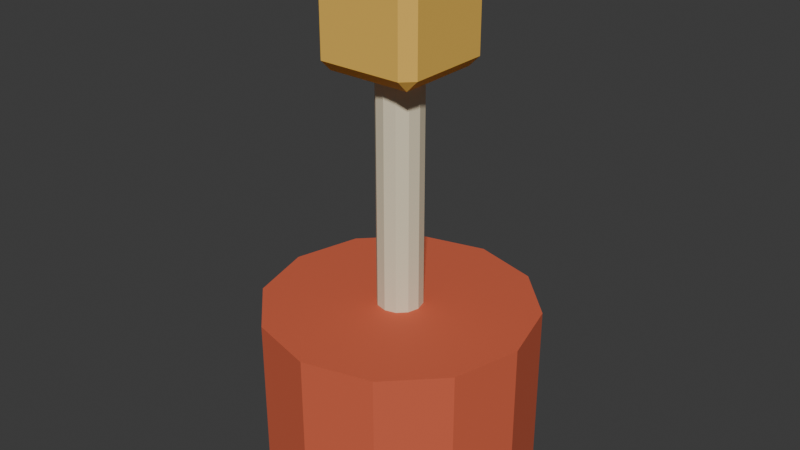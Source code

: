 # Source: harbour_beacon.blend  (saved by Blender 5.2.45; exported with 4.5.12 LTS)
import bpy
from mathutils import Matrix  # noqa: F401  (used for matrix-valued properties, if any)

bpy.ops.wm.read_factory_settings(use_empty=True)
scene = bpy.context.scene
scene.name = 'Scene'

# ---- collections
col_collection = bpy.data.collections.new('Collection'); scene.collection.children.link(col_collection)

# ---- materials (node trees are filled in below, after node groups)
mat_harbour_beacon_palette = bpy.data.materials.new('harbour_beacon palette')

# ---- material node trees
mat_harbour_beacon_palette.use_nodes = True; mat_harbour_beacon_palette.node_tree.nodes.clear()
_N = mat_harbour_beacon_palette.node_tree.nodes; _L = mat_harbour_beacon_palette.node_tree.links
n0 = _N.new('ShaderNodeBsdfPrincipled'); n0.name = 'Principled BSDF'; n0.location = (-200, 100)
n0.inputs[2].default_value = 0.78
n0.inputs[10].default_value = 0.005
n1 = _N.new('ShaderNodeOutputMaterial'); n1.name = 'Material Output'; n1.location = (200, 100)
n2 = _N.new('ShaderNodeVertexColor'); n2.name = 'Color Attribute'; n2.location = (0, 0)
n2.layer_name = 'Color'
_L.new(n0.outputs[0], n1.inputs[0])
_L.new(n2.outputs[0], n0.inputs[0])
n1.is_active_output = True

# ---- world
world_world = bpy.data.worlds.new('World'); scene.world = world_world
world_world.use_nodes = True; world_world.node_tree.nodes.clear()
_N = world_world.node_tree.nodes; _L = world_world.node_tree.links
n0 = _N.new('ShaderNodeOutputWorld'); n0.name = 'World Output'; n0.location = (200, 100)
n1 = _N.new('ShaderNodeBackground'); n1.name = 'Background'; n1.location = (-200, 100)
n1.inputs[0].default_value = (0.05088, 0.05088, 0.05088, 1.0)
_L.new(n1.outputs[0], n0.inputs[0])
n0.is_active_output = True
world_world.color = (0.05088, 0.05088, 0.05088)
world_world.sun_shadow_jitter_overblur = 0.0

# ---- meshes
me_cylinder_107 = bpy.data.meshes.new('Cylinder.107')
me_cylinder_107.from_pydata([(0.0, 0.48, -0.3), (0.0, 0.48, 0.3), (0.24, 0.4157, -0.3), (0.24, 0.4157, 0.3), (0.4157, 0.24, -0.3), (0.4157, 0.24, 0.3), (0.48, 0.0, -0.3), (0.48, 0.0, 0.3), (0.4157, -0.24, -0.3), (0.4157, -0.24, 0.3), (0.24, -0.4157, -0.3), (0.24, -0.4157, 0.3), (0.0, -0.48, -0.3), (0.0, -0.48, 0.3), (-0.24, -0.4157, -0.3), (-0.24, -0.4157, 0.3), (-0.4157, -0.24, -0.3), (-0.4157, -0.24, 0.3), (-0.48, 0.0, -0.3), (-0.48, 0.0, 0.3), (-0.4157, 0.24, -0.3), (-0.4157, 0.24, 0.3), (-0.24, 0.4157, -0.3), (-0.24, 0.4157, 0.3), (0.0, 0.08, 0.1), (0.0, 0.08, 1.3), (0.04, 0.06928, 0.1), (0.04, 0.06928, 1.3), (0.06928, 0.04, 0.1), (0.06928, 0.04, 1.3), (0.08, 0.0, 0.1), (0.08, 0.0, 1.3), (0.06928, -0.04, 0.1), (0.06928, -0.04, 1.3), (0.04, -0.06928, 0.1), (0.04, -0.06928, 1.3), (0.0, -0.08, 0.1), (0.0, -0.08, 1.3), (-0.04, -0.06928, 0.1), (-0.04, -0.06928, 1.3), (-0.06928, -0.04, 0.1), (-0.06928, -0.04, 1.3), (-0.08, 0.0, 0.1), (-0.08, 0.0, 1.3), (-0.06928, 0.04, 0.1), (-0.06928, 0.04, 1.3), (-0.04, 0.06928, 0.1), (-0.04, 0.06928, 1.3), (-0.15, -0.15, 1.125), (-0.15, -0.19, 1.165), (-0.19, -0.15, 1.165), (-0.15, -0.19, 1.435), (-0.15, -0.15, 1.475), (-0.19, -0.15, 1.435), (-0.15, 0.15, 1.125), (-0.19, 0.15, 1.165), (-0.15, 0.19, 1.165), (-0.15, 0.15, 1.475), (-0.15, 0.19, 1.435), (-0.19, 0.15, 1.435), (0.15, -0.15, 1.125), (0.19, -0.15, 1.165), (0.15, -0.19, 1.165), (0.15, -0.15, 1.475), (0.15, -0.19, 1.435), (0.19, -0.15, 1.435), (0.15, 0.15, 1.125), (0.15, 0.19, 1.165), (0.19, 0.15, 1.165), (0.15, 0.15, 1.475), (0.19, 0.15, 1.435), (0.15, 0.19, 1.435)], [], [(0, 1, 3, 2), (2, 3, 5, 4), (4, 5, 7, 6), (6, 7, 9, 8), (8, 9, 11, 10), (10, 11, 13, 12), (12, 13, 15, 14), (14, 15, 17, 16), (16, 17, 19, 18), (18, 19, 21, 20), (3, 1, 23, 21, 19, 17, 15, 13, 11, 9, 7, 5), (20, 21, 23, 22), (22, 23, 1, 0), (0, 2, 4, 6, 8, 10, 12, 14, 16, 18, 20, 22), (24, 25, 27, 26), (26, 27, 29, 28), (28, 29, 31, 30), (30, 31, 33, 32), (32, 33, 35, 34), (34, 35, 37, 36), (36, 37, 39, 38), (38, 39, 41, 40), (40, 41, 43, 42), (42, 43, 45, 44), (27, 25, 47, 45, 43, 41, 39, 37, 35, 33, 31, 29), (44, 45, 47, 46), (46, 47, 25, 24), (24, 26, 28, 30, 32, 34, 36, 38, 40, 42, 44, 46), (48, 49, 50), (51, 52, 53), (54, 55, 56), (57, 58, 59), (60, 61, 62), (63, 64, 65), (66, 67, 68), (69, 70, 71), (54, 48, 50, 55), (49, 51, 53, 50), (52, 57, 59, 53), (58, 56, 55, 59), (66, 54, 56, 67), (57, 69, 71, 58), (70, 68, 67, 71), (60, 66, 68, 61), (69, 63, 65, 70), (64, 62, 61, 65), (48, 60, 62, 49), (63, 52, 51, 64), (54, 66, 60, 48), (50, 53, 59, 55), (62, 64, 51, 49), (69, 57, 52, 63), (56, 58, 71, 67), (68, 70, 65, 61)])
_uv = me_cylinder_107.uv_layers.new(name='UVMap')
_uv.uv.foreach_set('vector', [1.0, 0.5, 1.0, 1.0, 0.9167, 1.0, 0.9167, 0.5, 0.9167, 0.5, 0.9167, 1.0, 0.8333, 1.0, 0.8333, 0.5, 0.8333, 0.5, 0.8333, 1.0, 0.75, 1.0, 0.75, 0.5, 0.75, 0.5, 0.75, 1.0, 0.6667, 1.0, 0.6667, 0.5, 0.6667, 0.5, 0.6667, 1.0, 0.5833, 1.0, 0.5833, 0.5, 0.5833, 0.5, 0.5833, 1.0, 0.5, 1.0, 0.5, 0.5, 0.5, 0.5, 0.5, 1.0, 0.4167, 1.0, 0.4167, 0.5, 0.4167, 0.5, 0.4167, 1.0, 0.3333, 1.0, 0.3333, 0.5, 0.3333, 0.5, 0.3333, 1.0, 0.25, 1.0, 0.25, 0.5, 0.25, 0.5, 0.25, 1.0, 0.1667, 1.0, 0.1667, 0.5, 0.37, 0.4578, 0.25, 0.49, 0.13, 0.4578, 0.04215, 0.37, 0.01, 0.25, 0.04215, 0.13, 0.13, 0.04215, 0.25, 0.01, 0.37, 0.04215, 0.4578, 0.13, 0.49, 0.25, 0.4578, 0.37, 0.1667, 0.5, 0.1667, 1.0, 0.08333, 1.0, 0.08333, 0.5, 0.08333, 0.5, 0.08333, 1.0, 7.451e-08, 1.0, 7.451e-08, 0.5, 0.75, 0.49, 0.87, 0.4578, 0.9578, 0.37, 0.99, 0.25, 0.9578, 0.13, 0.87, 0.04215, 0.75, 0.01, 0.63, 0.04215, 0.5422, 0.13, 0.51, 0.25, 0.5422, 0.37, 0.63, 0.4578, 1.0, 0.5, 1.0, 1.0, 0.9167, 1.0, 0.9167, 0.5, 0.9167, 0.5, 0.9167, 1.0, 0.8333, 1.0, 0.8333, 0.5, 0.8333, 0.5, 0.8333, 1.0, 0.75, 1.0, 0.75, 0.5, 0.75, 0.5, 0.75, 1.0, 0.6667, 1.0, 0.6667, 0.5, 0.6667, 0.5, 0.6667, 1.0, 0.5833, 1.0, 0.5833, 0.5, 0.5833, 0.5, 0.5833, 1.0, 0.5, 1.0, 0.5, 0.5, 0.5, 0.5, 0.5, 1.0, 0.4167, 1.0, 0.4167, 0.5, 0.4167, 0.5, 0.4167, 1.0, 0.3333, 1.0, 0.3333, 0.5, 0.3333, 0.5, 0.3333, 1.0, 0.25, 1.0, 0.25, 0.5, 0.25, 0.5, 0.25, 1.0, 0.1667, 1.0, 0.1667, 0.5, 0.37, 0.4578, 0.25, 0.49, 0.13, 0.4578, 0.04215, 0.37, 0.01, 0.25, 0.04215, 0.13, 0.13, 0.04215, 0.25, 0.01, 0.37, 0.04215, 0.4578, 0.13, 0.49, 0.25, 0.4578, 0.37, 0.1667, 0.5, 0.1667, 1.0, 0.08333, 1.0, 0.08333, 0.5, 0.08333, 0.5, 0.08333, 1.0, 7.451e-08, 1.0, 7.451e-08, 0.5, 0.75, 0.49, 0.87, 0.4578, 0.9578, 0.37, 0.99, 0.25, 0.9578, 0.13, 0.87, 0.04215, 0.75, 0.01, 0.63, 0.04215, 0.5422, 0.13, 0.51, 0.25, 0.5422, 0.37, 0.63, 0.4578, 0.1513, 0.7237, 0.1513, 0.75, 0.125, 0.7237, 0.5964, 0.0, 0.625, 0.02632, 0.5964, 0.02632, 0.1513, 0.5263, 0.125, 0.5263, 0.1513, 0.5, 0.625, 0.2412, 0.5964, 0.2697, 0.5964, 0.2237, 0.3487, 0.7237, 0.3964, 0.7237, 0.3761, 0.7632, 0.6382, 0.75, 0.5964, 0.7763, 0.5964, 0.7303, 0.3487, 0.5263, 0.3761, 0.4868, 0.3964, 0.5263, 0.6382, 0.5, 0.5964, 0.5197, 0.5964, 0.4737, 0.1513, 0.5263, 0.1513, 0.7237, 0.125, 0.7237, 0.125, 0.5263, 0.4036, 0.0, 0.5964, 0.0, 0.5964, 0.02632, 0.4036, 0.02632, 0.625, 0.02632, 0.625, 0.2412, 0.5964, 0.2237, 0.5964, 0.02632, 0.5964, 0.2697, 0.4036, 0.2763, 0.4036, 0.2237, 0.5964, 0.2237, 0.3487, 0.5263, 0.1513, 0.5263, 0.1513, 0.5, 0.3761, 0.4868, 0.625, 0.2412, 0.6382, 0.5, 0.5964, 0.4737, 0.5964, 0.2697, 0.5964, 0.5197, 0.3964, 0.5263, 0.3761, 0.4868, 0.5964, 0.4737, 0.3487, 0.7237, 0.3487, 0.5263, 0.3964, 0.5263, 0.3964, 0.7237, 0.6382, 0.5, 0.6382, 0.75, 0.5964, 0.7303, 0.5964, 0.5197, 0.5964, 0.7763, 0.3761, 0.7632, 0.3964, 0.7237, 0.5964, 0.7303, 0.1513, 0.7237, 0.3487, 0.7237, 0.3761, 0.7632, 0.1513, 0.75, 0.6382, 0.75, 0.625, 0.9737, 0.5964, 0.9737, 0.5964, 0.7763, 0.1513, 0.5263, 0.3487, 0.5263, 0.3487, 0.7237, 0.1513, 0.7237, 0.4036, 0.02632, 0.5964, 0.02632, 0.5964, 0.2237, 0.4036, 0.2237, 0.3761, 0.7632, 0.5964, 0.7763, 0.5964, 0.9737, 0.4036, 0.9737, 0.6382, 0.5, 0.8487, 0.5263, 0.8487, 0.7237, 0.6382, 0.75, 0.4036, 0.2763, 0.5964, 0.2697, 0.5964, 0.4737, 0.3761, 0.4868, 0.3964, 0.5263, 0.5964, 0.5197, 0.5964, 0.7303, 0.3964, 0.7237])
_ca = me_cylinder_107.color_attributes.new('Color', 'BYTE_COLOR', 'CORNER')
_ca.data.foreach_set('color', [0.6514, 0.1195, 0.05448, 1.0, 0.6514, 0.1195, 0.05448, 1.0, 0.6514, 0.1195, 0.05448, 1.0, 0.6514, 0.1195, 0.05448, 1.0, 0.6514, 0.1195, 0.05448, 1.0, 0.6514, 0.1195, 0.05448, 1.0, 0.6514, 0.1195, 0.05448, 1.0, 0.6514, 0.1195, 0.05448, 1.0, 0.6514, 0.1195, 0.05448, 1.0, 0.6514, 0.1195, 0.05448, 1.0, 0.6514, 0.1195, 0.05448, 1.0, 0.6514, 0.1195, 0.05448, 1.0, 0.6514, 0.1195, 0.05448, 1.0, 0.6514, 0.1195, 0.05448, 1.0, 0.6514, 0.1195, 0.05448, 1.0, 0.6514, 0.1195, 0.05448, 1.0, 0.6514, 0.1195, 0.05448, 1.0, 0.6514, 0.1195, 0.05448, 1.0, 0.6514, 0.1195, 0.05448, 1.0, 0.6514, 0.1195, 0.05448, 1.0, 0.6514, 0.1195, 0.05448, 1.0, 0.6514, 0.1195, 0.05448, 1.0, 0.6514, 0.1195, 0.05448, 1.0, 0.6514, 0.1195, 0.05448, 1.0, 0.6514, 0.1195, 0.05448, 1.0, 0.6514, 0.1195, 0.05448, 1.0, 0.6514, 0.1195, 0.05448, 1.0, 0.6514, 0.1195, 0.05448, 1.0, 0.6514, 0.1195, 0.05448, 1.0, 0.6514, 0.1195, 0.05448, 1.0, 0.6514, 0.1195, 0.05448, 1.0, 0.6514, 0.1195, 0.05448, 1.0, 0.6514, 0.1195, 0.05448, 1.0, 0.6514, 0.1195, 0.05448, 1.0, 0.6514, 0.1195, 0.05448, 1.0, 0.6514, 0.1195, 0.05448, 1.0, 0.6514, 0.1195, 0.05448, 1.0, 0.6514, 0.1195, 0.05448, 1.0, 0.6514, 0.1195, 0.05448, 1.0, 0.6514, 0.1195, 0.05448, 1.0, 0.6514, 0.1195, 0.05448, 1.0, 0.6514, 0.1195, 0.05448, 1.0, 0.6514, 0.1195, 0.05448, 1.0, 0.6514, 0.1195, 0.05448, 1.0, 0.6514, 0.1195, 0.05448, 1.0, 0.6514, 0.1195, 0.05448, 1.0, 0.6514, 0.1195, 0.05448, 1.0, 0.6514, 0.1195, 0.05448, 1.0, 0.6514, 0.1195, 0.05448, 1.0, 0.6514, 0.1195, 0.05448, 1.0, 0.6514, 0.1195, 0.05448, 1.0, 0.6514, 0.1195, 0.05448, 1.0, 0.6514, 0.1195, 0.05448, 1.0, 0.6514, 0.1195, 0.05448, 1.0, 0.6514, 0.1195, 0.05448, 1.0, 0.6514, 0.1195, 0.05448, 1.0, 0.6514, 0.1195, 0.05448, 1.0, 0.6514, 0.1195, 0.05448, 1.0, 0.6514, 0.1195, 0.05448, 1.0, 0.6514, 0.1195, 0.05448, 1.0, 0.6514, 0.1195, 0.05448, 1.0, 0.6514, 0.1195, 0.05448, 1.0, 0.6514, 0.1195, 0.05448, 1.0, 0.6514, 0.1195, 0.05448, 1.0, 0.6514, 0.1195, 0.05448, 1.0, 0.6514, 0.1195, 0.05448, 1.0, 0.6514, 0.1195, 0.05448, 1.0, 0.6514, 0.1195, 0.05448, 1.0, 0.6514, 0.1195, 0.05448, 1.0, 0.6514, 0.1195, 0.05448, 1.0, 0.6514, 0.1195, 0.05448, 1.0, 0.6514, 0.1195, 0.05448, 1.0, 0.7835, 0.7011, 0.5029, 1.0, 0.7835, 0.7011, 0.5029, 1.0, 0.7835, 0.7011, 0.5029, 1.0, 0.7835, 0.7011, 0.5029, 1.0, 0.7835, 0.7011, 0.5029, 1.0, 0.7835, 0.7011, 0.5029, 1.0, 0.7835, 0.7011, 0.5029, 1.0, 0.7835, 0.7011, 0.5029, 1.0, 0.7835, 0.7011, 0.5029, 1.0, 0.7835, 0.7011, 0.5029, 1.0, 0.7835, 0.7011, 0.5029, 1.0, 0.7835, 0.7011, 0.5029, 1.0, 0.7835, 0.7011, 0.5029, 1.0, 0.7835, 0.7011, 0.5029, 1.0, 0.7835, 0.7011, 0.5029, 1.0, 0.7835, 0.7011, 0.5029, 1.0, 0.7835, 0.7011, 0.5029, 1.0, 0.7835, 0.7011, 0.5029, 1.0, 0.7835, 0.7011, 0.5029, 1.0, 0.7835, 0.7011, 0.5029, 1.0, 0.7835, 0.7011, 0.5029, 1.0, 0.7835, 0.7011, 0.5029, 1.0, 0.7835, 0.7011, 0.5029, 1.0, 0.7835, 0.7011, 0.5029, 1.0, 0.7835, 0.7011, 0.5029, 1.0, 0.7835, 0.7011, 0.5029, 1.0, 0.7835, 0.7011, 0.5029, 1.0, 0.7835, 0.7011, 0.5029, 1.0, 0.7835, 0.7011, 0.5029, 1.0, 0.7835, 0.7011, 0.5029, 1.0, 0.7835, 0.7011, 0.5029, 1.0, 0.7835, 0.7011, 0.5029, 1.0, 0.7835, 0.7011, 0.5029, 1.0, 0.7835, 0.7011, 0.5029, 1.0, 0.7835, 0.7011, 0.5029, 1.0, 0.7835, 0.7011, 0.5029, 1.0, 0.7835, 0.7011, 0.5029, 1.0, 0.7835, 0.7011, 0.5029, 1.0, 0.7835, 0.7011, 0.5029, 1.0, 0.7835, 0.7011, 0.5029, 1.0, 0.7835, 0.7011, 0.5029, 1.0, 0.7835, 0.7011, 0.5029, 1.0, 0.7835, 0.7011, 0.5029, 1.0, 0.7835, 0.7011, 0.5029, 1.0, 0.7835, 0.7011, 0.5029, 1.0, 0.7835, 0.7011, 0.5029, 1.0, 0.7835, 0.7011, 0.5029, 1.0, 0.7835, 0.7011, 0.5029, 1.0, 0.7835, 0.7011, 0.5029, 1.0, 0.7835, 0.7011, 0.5029, 1.0, 0.7835, 0.7011, 0.5029, 1.0, 0.7835, 0.7011, 0.5029, 1.0, 0.7835, 0.7011, 0.5029, 1.0, 0.7835, 0.7011, 0.5029, 1.0, 0.7835, 0.7011, 0.5029, 1.0, 0.7835, 0.7011, 0.5029, 1.0, 0.7835, 0.7011, 0.5029, 1.0, 0.7835, 0.7011, 0.5029, 1.0, 0.7835, 0.7011, 0.5029, 1.0, 0.7835, 0.7011, 0.5029, 1.0, 0.7835, 0.7011, 0.5029, 1.0, 0.7835, 0.7011, 0.5029, 1.0, 0.7835, 0.7011, 0.5029, 1.0, 0.7835, 0.7011, 0.5029, 1.0, 0.7835, 0.7011, 0.5029, 1.0, 0.7835, 0.7011, 0.5029, 1.0, 0.7835, 0.7011, 0.5029, 1.0, 0.7835, 0.7011, 0.5029, 1.0, 0.7835, 0.7011, 0.5029, 1.0, 0.7835, 0.7011, 0.5029, 1.0, 0.7835, 0.7011, 0.5029, 1.0, 0.7835, 0.7011, 0.5029, 1.0, 0.8469, 0.5089, 0.09084, 1.0, 0.8469, 0.5089, 0.09084, 1.0, 0.8469, 0.5089, 0.09084, 1.0, 0.8469, 0.5089, 0.09084, 1.0, 0.8469, 0.5089, 0.09084, 1.0, 0.8469, 0.5089, 0.09084, 1.0, 0.8469, 0.5089, 0.09084, 1.0, 0.8469, 0.5089, 0.09084, 1.0, 0.8469, 0.5089, 0.09084, 1.0, 0.8469, 0.5089, 0.09084, 1.0, 0.8469, 0.5089, 0.09084, 1.0, 0.8469, 0.5089, 0.09084, 1.0, 0.8469, 0.5089, 0.09084, 1.0, 0.8469, 0.5089, 0.09084, 1.0, 0.8469, 0.5089, 0.09084, 1.0, 0.8469, 0.5089, 0.09084, 1.0, 0.8469, 0.5089, 0.09084, 1.0, 0.8469, 0.5089, 0.09084, 1.0, 0.8469, 0.5089, 0.09084, 1.0, 0.8469, 0.5089, 0.09084, 1.0, 0.8469, 0.5089, 0.09084, 1.0, 0.8469, 0.5089, 0.09084, 1.0, 0.8469, 0.5089, 0.09084, 1.0, 0.8469, 0.5089, 0.09084, 1.0, 0.8469, 0.5089, 0.09084, 1.0, 0.8469, 0.5089, 0.09084, 1.0, 0.8469, 0.5089, 0.09084, 1.0, 0.8469, 0.5089, 0.09084, 1.0, 0.8469, 0.5089, 0.09084, 1.0, 0.8469, 0.5089, 0.09084, 1.0, 0.8469, 0.5089, 0.09084, 1.0, 0.8469, 0.5089, 0.09084, 1.0, 0.8469, 0.5089, 0.09084, 1.0, 0.8469, 0.5089, 0.09084, 1.0, 0.8469, 0.5089, 0.09084, 1.0, 0.8469, 0.5089, 0.09084, 1.0, 0.8469, 0.5089, 0.09084, 1.0, 0.8469, 0.5089, 0.09084, 1.0, 0.8469, 0.5089, 0.09084, 1.0, 0.8469, 0.5089, 0.09084, 1.0, 0.8469, 0.5089, 0.09084, 1.0, 0.8469, 0.5089, 0.09084, 1.0, 0.8469, 0.5089, 0.09084, 1.0, 0.8469, 0.5089, 0.09084, 1.0, 0.8469, 0.5089, 0.09084, 1.0, 0.8469, 0.5089, 0.09084, 1.0, 0.8469, 0.5089, 0.09084, 1.0, 0.8469, 0.5089, 0.09084, 1.0, 0.8469, 0.5089, 0.09084, 1.0, 0.8469, 0.5089, 0.09084, 1.0, 0.8469, 0.5089, 0.09084, 1.0, 0.8469, 0.5089, 0.09084, 1.0, 0.8469, 0.5089, 0.09084, 1.0, 0.8469, 0.5089, 0.09084, 1.0, 0.8469, 0.5089, 0.09084, 1.0, 0.8469, 0.5089, 0.09084, 1.0, 0.8469, 0.5089, 0.09084, 1.0, 0.8469, 0.5089, 0.09084, 1.0, 0.8469, 0.5089, 0.09084, 1.0, 0.8469, 0.5089, 0.09084, 1.0, 0.8469, 0.5089, 0.09084, 1.0, 0.8469, 0.5089, 0.09084, 1.0, 0.8469, 0.5089, 0.09084, 1.0, 0.8469, 0.5089, 0.09084, 1.0, 0.8469, 0.5089, 0.09084, 1.0, 0.8469, 0.5089, 0.09084, 1.0, 0.8469, 0.5089, 0.09084, 1.0, 0.8469, 0.5089, 0.09084, 1.0, 0.8469, 0.5089, 0.09084, 1.0, 0.8469, 0.5089, 0.09084, 1.0, 0.8469, 0.5089, 0.09084, 1.0, 0.8469, 0.5089, 0.09084, 1.0, 0.8469, 0.5089, 0.09084, 1.0, 0.8469, 0.5089, 0.09084, 1.0, 0.8469, 0.5089, 0.09084, 1.0, 0.8469, 0.5089, 0.09084, 1.0, 0.8469, 0.5089, 0.09084, 1.0, 0.8469, 0.5089, 0.09084, 1.0, 0.8469, 0.5089, 0.09084, 1.0, 0.8469, 0.5089, 0.09084, 1.0, 0.8469, 0.5089, 0.09084, 1.0, 0.8469, 0.5089, 0.09084, 1.0, 0.8469, 0.5089, 0.09084, 1.0, 0.8469, 0.5089, 0.09084, 1.0, 0.8469, 0.5089, 0.09084, 1.0, 0.8469, 0.5089, 0.09084, 1.0, 0.8469, 0.5089, 0.09084, 1.0, 0.8469, 0.5089, 0.09084, 1.0, 0.8469, 0.5089, 0.09084, 1.0, 0.8469, 0.5089, 0.09084, 1.0, 0.8469, 0.5089, 0.09084, 1.0, 0.8469, 0.5089, 0.09084, 1.0, 0.8469, 0.5089, 0.09084, 1.0, 0.8469, 0.5089, 0.09084, 1.0, 0.8469, 0.5089, 0.09084, 1.0, 0.8469, 0.5089, 0.09084, 1.0])
me_cylinder_107.materials.append(mat_harbour_beacon_palette)
me_cylinder_107.update()

# ---- objects
ob_harbour_beacon = bpy.data.objects.new('harbour_beacon', me_cylinder_107)

# ---- transforms, parenting, visibility, modifiers, constraints
ob_harbour_beacon.location = (0.0, 0.0, 0.3)

# ---- collection membership
col_collection.objects.link(ob_harbour_beacon)

# ---- scene / render settings (as saved in the file)
scene.frame_start = 1; scene.frame_end = 250; scene.frame_set(1)
scene.render.engine = 'BLENDER_EEVEE_NEXT'
scene.render.bake_bias = 0.0
scene.render.bake_samples = 0
scene.render.compositor_device = 'GPU'
scene.eevee.use_volume_custom_range = False
scene.eevee.fast_gi_thickness_near = 0.1
scene.eevee.fast_gi_thickness_far = 0.0
scene.eevee.ray_tracing_options.screen_trace_thickness = 0.1
bpy.context.view_layer.update()

# ---- added for rendering (the .blend has no active camera and no usable light): camera, sun
cam_auto = bpy.data.cameras.new('AutoCamera')
cam_auto.lens = 50.0
cam_auto.sensor_width = 36.0
cam_auto.clip_end = 1000.0
ob_auto_camera = bpy.data.objects.new('AutoCamera', cam_auto)
scene.collection.objects.link(ob_auto_camera)
ob_auto_camera.location = (2.06759, -2.4811, 2.54157)
ob_auto_camera.rotation_euler = (1.09748, -7.21219e-08, 0.694738)
scene.camera = ob_auto_camera
light_auto_sun = bpy.data.lights.new('AutoSun', 'SUN')
light_auto_sun.energy = 3.0
light_auto_sun.angle = 0.0523599
ob_auto_sun = bpy.data.objects.new('AutoSun', light_auto_sun)
scene.collection.objects.link(ob_auto_sun)
ob_auto_sun.rotation_euler = (0.872665, 0.174533, 0.523599)
bpy.context.view_layer.update()
